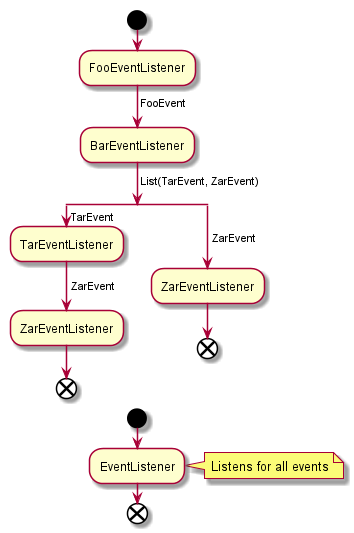

The diagram above was rendered by PlantUML. Its source (embedded in the PNG):
@startuml

start

:FooEventListener;
-> FooEvent;
:BarEventListener;
-> List(TarEvent, ZarEvent);
split
    -> TarEvent;
    :TarEventListener;
    -> ZarEvent;
    :ZarEventListener;
    end
split again
    -> ZarEvent;
    :ZarEventListener;
    end
end split

start
   :EventListener;
   note right: Listens for all events
end

@enduml